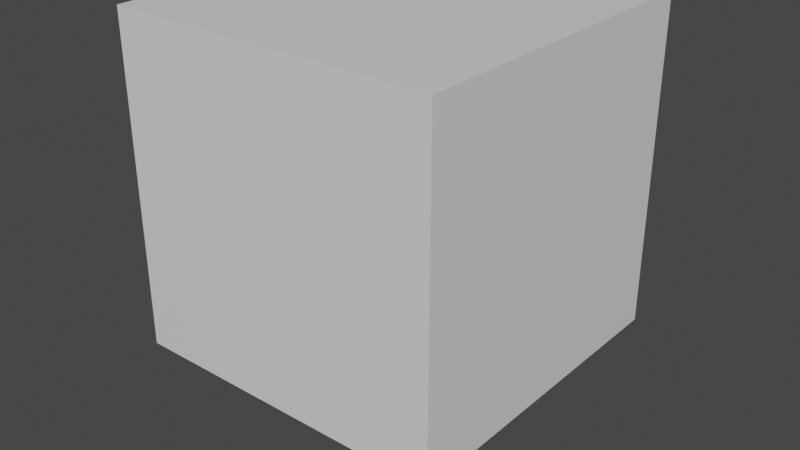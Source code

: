 # Source: prototim_head.blend  (saved by Blender 3.0.42; exported with 4.5.12 LTS)
import bpy
from mathutils import Matrix  # noqa: F401  (used for matrix-valued properties, if any)

bpy.ops.wm.read_factory_settings(use_empty=True)
scene = bpy.context.scene
scene.name = 'Scene'

# ---- collections
col_collection = bpy.data.collections.new('Collection'); scene.collection.children.link(col_collection)

# ---- materials (node trees are filled in below, after node groups)
mat_material_001 = bpy.data.materials.new('Material.001')
mat_material_001.alpha_threshold = 0.0
mat_material_001.use_transparent_shadow = False
mat_material_001.line_color = (0.0, 0.0, 0.0, 1.0)
mat_material_013 = bpy.data.materials.new('Material.013')
mat_material_013.alpha_threshold = 0.0
mat_material_013.use_transparent_shadow = False
mat_material_013.line_color = (0.0, 0.0, 0.0, 1.0)

# ---- material node trees
mat_material_001.use_nodes = True; mat_material_001.node_tree.nodes.clear()
_N = mat_material_001.node_tree.nodes; _L = mat_material_001.node_tree.links
n0 = _N.new('ShaderNodeOutputMaterial'); n0.name = 'Material Output'; n0.location = (300, 300)
n1 = _N.new('ShaderNodeBsdfPrincipled'); n1.name = 'Principled BSDF'; n1.location = (10, 300)
n1.distribution = 'GGX'
n1.subsurface_method = 'RANDOM_WALK_SKIN'
n1.inputs[2].default_value = 0.4
n1.inputs[3].default_value = 1.45
n1.inputs[27].default_value = (0.0, 0.0, 0.0, 1.0)
n1.inputs[28].default_value = 1.0
_L.new(n1.outputs[0], n0.inputs[0])
n0.is_active_output = True
mat_material_013.use_nodes = True; mat_material_013.node_tree.nodes.clear()
_N = mat_material_013.node_tree.nodes; _L = mat_material_013.node_tree.links
n0 = _N.new('ShaderNodeOutputMaterial'); n0.name = 'Material Output'; n0.location = (300, 300)
n1 = _N.new('ShaderNodeBsdfPrincipled'); n1.name = 'Principled BSDF'; n1.location = (10, 300)
n1.distribution = 'GGX'
n1.subsurface_method = 'RANDOM_WALK_SKIN'
n1.inputs[2].default_value = 0.4
n1.inputs[3].default_value = 1.45
n1.inputs[27].default_value = (0.0, 0.0, 0.0, 1.0)
n1.inputs[28].default_value = 1.0
_L.new(n1.outputs[0], n0.inputs[0])
n0.is_active_output = True

# ---- world
world_world = bpy.data.worlds.new('World'); scene.world = world_world
world_world.use_nodes = True; world_world.node_tree.nodes.clear()
_N = world_world.node_tree.nodes; _L = world_world.node_tree.links
n0 = _N.new('ShaderNodeOutputWorld'); n0.name = 'World Output'; n0.location = (300, 300)
n1 = _N.new('ShaderNodeBackground'); n1.name = 'Background'; n1.location = (10, 300)
n1.inputs[0].default_value = (0.05088, 0.05088, 0.05088, 1.0)
_L.new(n1.outputs[0], n0.inputs[0])
n0.is_active_output = True
world_world.color = (0.05088, 0.05088, 0.05088)
world_world.use_sun_shadow = False
world_world.sun_shadow_jitter_overblur = 0.0

# ---- meshes
me_cube_001 = bpy.data.meshes.new('Cube.001')
me_cube_001.from_pydata([(-0.1077, 0.1076, 0.2543), (-0.1077, 0.1076, 0.03888), (-0.1077, -0.1079, 0.2543), (-0.1077, -0.1079, 0.03888), (0.1077, 0.1076, 0.2543), (0.1077, 0.1076, 0.03888), (0.1077, -0.1079, 0.2543), (0.1077, -0.1079, 0.03888)], [], [(3, 2, 0, 1), (5, 7, 3, 1), (3, 7, 6, 2), (2, 6, 4, 0), (7, 5, 4, 6), (5, 1, 0, 4)])
_uv = me_cube_001.uv_layers.new(name='UVMap')
_uv.uv.foreach_set('vector', [0.375, 0.0, 0.625, 0.0, 0.625, 0.25, 0.375, 0.25, 0.125, 0.5, 0.125, 0.75, 0.125, 0.75, 0.125, 0.5, 0.375, 1.0, 0.375, 1.0, 0.625, 1.0, 0.625, 1.0, 0.875, 0.75, 0.875, 0.75, 0.875, 0.5, 0.875, 0.5, 0.375, 0.0, 0.375, 0.25, 0.625, 0.25, 0.625, 0.0, 0.375, 0.25, 0.375, 0.25, 0.625, 0.25, 0.625, 0.25])
me_cube_001.materials.append(mat_material_001)
me_cube_001.use_remesh_preserve_volume = False
me_cube_001.use_remesh_preserve_attributes = False
me_cube_001.use_mirror_vertex_groups = False
me_cube_001.update()
me_cube_013 = bpy.data.meshes.new('Cube.013')
me_cube_013.from_pydata([(-0.05043, 0.01742, 0.0268), (-0.05043, 0.01742, -0.02542), (-0.05043, -0.01771, 0.0268), (-0.05043, -0.01771, -0.02542), (0.05043, 0.01742, 0.0268), (0.05043, 0.01742, -0.02542), (0.05043, -0.01771, 0.0268), (0.05043, -0.01771, -0.02542)], [], [(5, 7, 3, 1), (5, 1, 0, 4), (3, 2, 0, 1), (3, 7, 6, 2), (2, 6, 4, 0), (7, 5, 4, 6)])
_uv = me_cube_013.uv_layers.new(name='UVMap')
_uv.uv.foreach_set('vector', [0.125, 0.5, 0.125, 0.75, 0.125, 0.75, 0.125, 0.5, 0.375, 0.25, 0.375, 0.25, 0.625, 0.25, 0.625, 0.25, 0.375, 0.0, 0.625, 0.0, 0.625, 0.25, 0.375, 0.25, 0.375, 1.0, 0.375, 1.0, 0.625, 1.0, 0.625, 1.0, 0.875, 0.75, 0.875, 0.75, 0.875, 0.5, 0.875, 0.5, 0.375, 0.0, 0.375, 0.25, 0.625, 0.25, 0.625, 0.0])
me_cube_013.materials.append(mat_material_013)
me_cube_013.use_remesh_preserve_volume = False
me_cube_013.use_remesh_preserve_attributes = False
me_cube_013.use_mirror_vertex_groups = False
me_cube_013.update()

# ---- objects
ob_head = bpy.data.objects.new('Head', me_cube_001)
ob_neck = bpy.data.objects.new('Neck', me_cube_013)

# ---- transforms, parenting, visibility, modifiers, constraints
ob_head.location = (0.0, 0.0, 0.0)
ob_head.lock_rotations_4d = False
ob_head.empty_display_type = 'ARROWS'
ob_head.lineart.crease_threshold = 0.0
_vg = ob_head.vertex_groups.new(name='Chest.002')
_vg = ob_head.vertex_groups.new(name='Chest.001')
_vg = ob_head.vertex_groups.new(name='Arm.L.001')
_vg = ob_head.vertex_groups.new(name='Arm.L.002')
_vg = ob_head.vertex_groups.new(name='Hand.L')
_vg = ob_head.vertex_groups.new(name='Neck')
_vg = ob_head.vertex_groups.new(name='Head')
_vg.add([0, 1, 2, 3, 4, 5, 6, 7], 1.0, 'REPLACE')
_vg = ob_head.vertex_groups.new(name='Arm.R.001')
_vg = ob_head.vertex_groups.new(name='Arm.R.002')
_vg = ob_head.vertex_groups.new(name='Hand.R')
_vg = ob_head.vertex_groups.new(name='Waist.002')
_vg = ob_head.vertex_groups.new(name='Waist.001')
_vg = ob_head.vertex_groups.new(name='Leg.L.001')
_vg = ob_head.vertex_groups.new(name='Leg.L.002')
_vg = ob_head.vertex_groups.new(name='Foot.L')
_vg = ob_head.vertex_groups.new(name='Leg.R.001')
_vg = ob_head.vertex_groups.new(name='Leg.R.002')
_vg = ob_head.vertex_groups.new(name='Foot.R')
_m = ob_head.modifiers.new('Armature', 'ARMATURE')
ob_neck.location = (0.0, 0.0, 0.0)
ob_neck.lock_rotations_4d = False
ob_neck.empty_display_type = 'ARROWS'
ob_neck.lineart.crease_threshold = 0.0
_vg = ob_neck.vertex_groups.new(name='Chest.002')
_vg = ob_neck.vertex_groups.new(name='Chest.001')
_vg = ob_neck.vertex_groups.new(name='Arm.L.001')
_vg = ob_neck.vertex_groups.new(name='Arm.L.002')
_vg = ob_neck.vertex_groups.new(name='Hand.L')
_vg = ob_neck.vertex_groups.new(name='Neck')
_vg.add([0, 1, 2, 3, 4, 5, 6, 7], 1.0, 'REPLACE')
_vg = ob_neck.vertex_groups.new(name='Head')
_vg = ob_neck.vertex_groups.new(name='Arm.R.001')
_vg = ob_neck.vertex_groups.new(name='Arm.R.002')
_vg = ob_neck.vertex_groups.new(name='Hand.R')
_vg = ob_neck.vertex_groups.new(name='Waist.002')
_vg = ob_neck.vertex_groups.new(name='Waist.001')
_vg = ob_neck.vertex_groups.new(name='Leg.L.001')
_vg = ob_neck.vertex_groups.new(name='Leg.L.002')
_vg = ob_neck.vertex_groups.new(name='Foot.L')
_vg = ob_neck.vertex_groups.new(name='Leg.R.001')
_vg = ob_neck.vertex_groups.new(name='Leg.R.002')
_vg = ob_neck.vertex_groups.new(name='Foot.R')
_m = ob_neck.modifiers.new('Armature', 'ARMATURE')

# ---- collection membership
col_collection.objects.link(ob_head)
col_collection.objects.link(ob_neck)

# ---- scene / render settings (as saved in the file)
scene.frame_start = 1; scene.frame_end = 250; scene.frame_set(1)
scene.render.engine = 'BLENDER_EEVEE_NEXT'
scene.cycles.sampling_pattern = 'TABULATED_SOBOL'
scene.cycles.use_light_tree = False
scene.view_settings.view_transform = 'Filmic'
bpy.context.view_layer.update()

# ---- added for rendering (the .blend has no active camera and no usable light): camera, sun
cam_auto = bpy.data.cameras.new('AutoCamera')
cam_auto.lens = 50.0
cam_auto.sensor_width = 36.0
cam_auto.clip_end = 1000.0
ob_auto_camera = bpy.data.objects.new('AutoCamera', cam_auto)
scene.collection.objects.link(ob_auto_camera)
ob_auto_camera.location = (0.382661, -0.459339, 0.42057)
ob_auto_camera.rotation_euler = (1.09748, -7.21219e-08, 0.694738)
scene.camera = ob_auto_camera
light_auto_sun = bpy.data.lights.new('AutoSun', 'SUN')
light_auto_sun.energy = 3.0
light_auto_sun.angle = 0.0523599
ob_auto_sun = bpy.data.objects.new('AutoSun', light_auto_sun)
scene.collection.objects.link(ob_auto_sun)
ob_auto_sun.rotation_euler = (0.872665, 0.174533, 0.523599)
bpy.context.view_layer.update()
